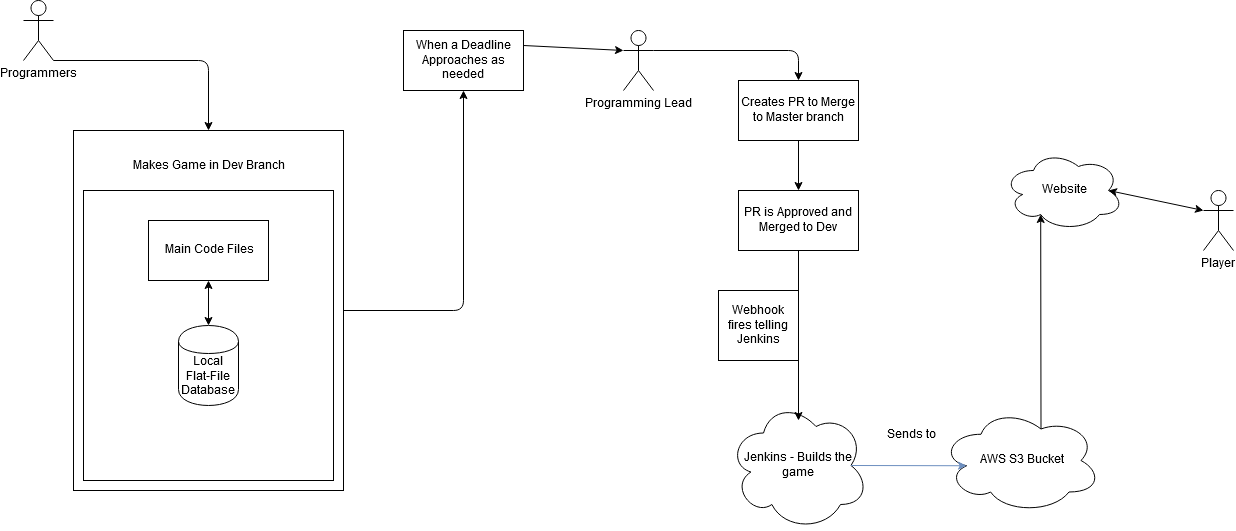

The diagram above was exported from draw.io. Its source (the exported page's mxGraphModel, read from the mxfile embedded in the PNG):
<mxGraphModel dx="1408" dy="755" grid="1" gridSize="10" guides="1" tooltips="1" connect="1" arrows="1" fold="1" page="1" pageScale="1" pageWidth="850" pageHeight="1100" math="0" shadow="0">
  <root>
    <mxCell id="0" />
    <mxCell id="1" parent="0" />
    <mxCell id="ERbDvsDspu9SdXdBLNNR-1" value="Jenkins - Builds the game" style="ellipse;shape=cloud;whiteSpace=wrap;html=1;" vertex="1" parent="1">
      <mxGeometry x="745" y="430" width="140" height="130" as="geometry" />
    </mxCell>
    <mxCell id="ERbDvsDspu9SdXdBLNNR-3" value="Website" style="ellipse;shape=cloud;whiteSpace=wrap;html=1;" vertex="1" parent="1">
      <mxGeometry x="1020" y="180" width="120" height="80" as="geometry" />
    </mxCell>
    <mxCell id="ERbDvsDspu9SdXdBLNNR-4" value="&lt;div&gt;Programming Lead&lt;/div&gt;" style="shape=umlActor;verticalLabelPosition=bottom;labelBackgroundColor=#ffffff;verticalAlign=top;html=1;outlineConnect=0;" vertex="1" parent="1">
      <mxGeometry x="640" y="60" width="30" height="60" as="geometry" />
    </mxCell>
    <mxCell id="ERbDvsDspu9SdXdBLNNR-5" value="AWS S3 Bucket" style="ellipse;shape=cloud;whiteSpace=wrap;html=1;" vertex="1" parent="1">
      <mxGeometry x="957.5" y="437.5" width="160" height="105" as="geometry" />
    </mxCell>
    <mxCell id="ERbDvsDspu9SdXdBLNNR-6" value="Creates PR to Merge to Master branch" style="rounded=0;whiteSpace=wrap;html=1;" vertex="1" parent="1">
      <mxGeometry x="755" y="110" width="120" height="60" as="geometry" />
    </mxCell>
    <mxCell id="ERbDvsDspu9SdXdBLNNR-7" value="" style="endArrow=classic;html=1;entryX=0.5;entryY=0;entryDx=0;entryDy=0;" edge="1" parent="1" target="ERbDvsDspu9SdXdBLNNR-6">
      <mxGeometry width="50" height="50" relative="1" as="geometry">
        <mxPoint x="670" y="80" as="sourcePoint" />
        <mxPoint x="705" y="750" as="targetPoint" />
        <Array as="points">
          <mxPoint x="815" y="80" />
        </Array>
      </mxGeometry>
    </mxCell>
    <mxCell id="ERbDvsDspu9SdXdBLNNR-12" value="&lt;div&gt;PR is Approved and Merged to Dev&lt;/div&gt;" style="rounded=0;whiteSpace=wrap;html=1;" vertex="1" parent="1">
      <mxGeometry x="755" y="220" width="120" height="60" as="geometry" />
    </mxCell>
    <mxCell id="ERbDvsDspu9SdXdBLNNR-13" value="" style="endArrow=classic;html=1;exitX=0.5;exitY=1;exitDx=0;exitDy=0;entryX=0.5;entryY=0;entryDx=0;entryDy=0;" edge="1" parent="1" source="ERbDvsDspu9SdXdBLNNR-6" target="ERbDvsDspu9SdXdBLNNR-12">
      <mxGeometry width="50" height="50" relative="1" as="geometry">
        <mxPoint x="685" y="230" as="sourcePoint" />
        <mxPoint x="735" y="180" as="targetPoint" />
      </mxGeometry>
    </mxCell>
    <mxCell id="ERbDvsDspu9SdXdBLNNR-14" value="" style="endArrow=classic;html=1;exitX=0.5;exitY=1;exitDx=0;exitDy=0;entryX=0.5;entryY=0.154;entryDx=0;entryDy=0;entryPerimeter=0;" edge="1" parent="1" source="ERbDvsDspu9SdXdBLNNR-12" target="ERbDvsDspu9SdXdBLNNR-1">
      <mxGeometry width="50" height="50" relative="1" as="geometry">
        <mxPoint x="775" y="360" as="sourcePoint" />
        <mxPoint x="825" y="310" as="targetPoint" />
      </mxGeometry>
    </mxCell>
    <mxCell id="ERbDvsDspu9SdXdBLNNR-15" value="Webhook fires telling Jenkins" style="text;html=1;strokeColor=#000000;fillColor=none;align=center;verticalAlign=middle;whiteSpace=wrap;rounded=0;" vertex="1" parent="1">
      <mxGeometry x="735" y="320" width="80" height="70" as="geometry" />
    </mxCell>
    <mxCell id="ERbDvsDspu9SdXdBLNNR-16" value="" style="endArrow=classic;html=1;exitX=0.875;exitY=0.5;exitDx=0;exitDy=0;exitPerimeter=0;entryX=0.16;entryY=0.55;entryDx=0;entryDy=0;entryPerimeter=0;fillColor=#dae8fc;strokeColor=#6c8ebf;" edge="1" parent="1" source="ERbDvsDspu9SdXdBLNNR-1" target="ERbDvsDspu9SdXdBLNNR-5">
      <mxGeometry width="50" height="50" relative="1" as="geometry">
        <mxPoint x="945" y="540" as="sourcePoint" />
        <mxPoint x="995" y="490" as="targetPoint" />
      </mxGeometry>
    </mxCell>
    <mxCell id="ERbDvsDspu9SdXdBLNNR-17" value="&lt;div&gt;Sends to&lt;/div&gt;" style="text;html=1;strokeColor=none;fillColor=none;align=center;verticalAlign=middle;whiteSpace=wrap;rounded=0;" vertex="1" parent="1">
      <mxGeometry x="897.5" y="440" width="60" height="50" as="geometry" />
    </mxCell>
    <mxCell id="ERbDvsDspu9SdXdBLNNR-24" value="Player" style="shape=umlActor;verticalLabelPosition=bottom;labelBackgroundColor=#ffffff;verticalAlign=top;html=1;outlineConnect=0;strokeColor=#000000;" vertex="1" parent="1">
      <mxGeometry x="1220" y="220" width="30" height="60" as="geometry" />
    </mxCell>
    <mxCell id="ERbDvsDspu9SdXdBLNNR-28" value="" style="endArrow=classic;html=1;exitX=0.625;exitY=0.2;exitDx=0;exitDy=0;exitPerimeter=0;entryX=0.31;entryY=0.8;entryDx=0;entryDy=0;entryPerimeter=0;" edge="1" parent="1" source="ERbDvsDspu9SdXdBLNNR-5" target="ERbDvsDspu9SdXdBLNNR-3">
      <mxGeometry width="50" height="50" relative="1" as="geometry">
        <mxPoint x="1050" y="430" as="sourcePoint" />
        <mxPoint x="1100" y="380" as="targetPoint" />
      </mxGeometry>
    </mxCell>
    <mxCell id="ERbDvsDspu9SdXdBLNNR-29" value="" style="endArrow=classic;startArrow=classic;html=1;exitX=0.875;exitY=0.5;exitDx=0;exitDy=0;exitPerimeter=0;entryX=0;entryY=0.3333333333333333;entryDx=0;entryDy=0;entryPerimeter=0;" edge="1" parent="1" source="ERbDvsDspu9SdXdBLNNR-3" target="ERbDvsDspu9SdXdBLNNR-24">
      <mxGeometry width="50" height="50" relative="1" as="geometry">
        <mxPoint x="1150" y="410" as="sourcePoint" />
        <mxPoint x="1200" y="360" as="targetPoint" />
      </mxGeometry>
    </mxCell>
    <mxCell id="ERbDvsDspu9SdXdBLNNR-30" value="&lt;div&gt;Programmers&lt;/div&gt;&lt;div&gt;&lt;br&gt;&lt;/div&gt;" style="shape=umlActor;verticalLabelPosition=bottom;labelBackgroundColor=#ffffff;verticalAlign=top;html=1;outlineConnect=0;strokeColor=#000000;" vertex="1" parent="1">
      <mxGeometry x="40" y="30" width="30" height="60" as="geometry" />
    </mxCell>
    <mxCell id="ERbDvsDspu9SdXdBLNNR-43" value="&lt;div&gt;Makes Game in Dev Branch&lt;/div&gt;&lt;div&gt;&lt;br&gt;&lt;/div&gt;&lt;div&gt;&lt;br&gt;&lt;/div&gt;&lt;div&gt;&lt;br&gt;&lt;/div&gt;&lt;div&gt;&lt;br&gt;&lt;/div&gt;&lt;div&gt;&lt;br&gt;&lt;/div&gt;&lt;div&gt;&lt;br&gt;&lt;/div&gt;&lt;div&gt;&lt;br&gt;&lt;/div&gt;&lt;div&gt;&lt;br&gt;&lt;/div&gt;&lt;div&gt;&lt;br&gt;&lt;/div&gt;&lt;div&gt;&lt;br&gt;&lt;/div&gt;&lt;div&gt;&lt;br&gt;&lt;/div&gt;&lt;div&gt;&lt;br&gt;&lt;/div&gt;&lt;div&gt;&lt;br&gt;&lt;/div&gt;&lt;div&gt;&lt;br&gt;&lt;/div&gt;&lt;div&gt;&lt;br&gt;&lt;/div&gt;&lt;div&gt;&lt;br&gt;&lt;/div&gt;&lt;div&gt;&lt;br&gt;&lt;/div&gt;&lt;div&gt;&lt;br&gt;&lt;/div&gt;&lt;div&gt;&lt;br&gt;&lt;/div&gt;&lt;div&gt;&lt;br&gt;&lt;/div&gt;" style="rounded=0;whiteSpace=wrap;html=1;strokeColor=#000000;" vertex="1" parent="1">
      <mxGeometry x="90" y="160" width="270" height="360" as="geometry" />
    </mxCell>
    <mxCell id="ERbDvsDspu9SdXdBLNNR-44" value="" style="endArrow=classic;html=1;exitX=1;exitY=1;exitDx=0;exitDy=0;exitPerimeter=0;entryX=0.5;entryY=0;entryDx=0;entryDy=0;" edge="1" parent="1" source="ERbDvsDspu9SdXdBLNNR-30" target="ERbDvsDspu9SdXdBLNNR-43">
      <mxGeometry width="50" height="50" relative="1" as="geometry">
        <mxPoint x="130" y="160" as="sourcePoint" />
        <mxPoint x="180" y="110" as="targetPoint" />
        <Array as="points">
          <mxPoint x="225" y="90" />
        </Array>
      </mxGeometry>
    </mxCell>
    <mxCell id="ERbDvsDspu9SdXdBLNNR-45" value="" style="rounded=0;whiteSpace=wrap;html=1;strokeColor=#000000;" vertex="1" parent="1">
      <mxGeometry x="100" y="220" width="250" height="290" as="geometry" />
    </mxCell>
    <mxCell id="ERbDvsDspu9SdXdBLNNR-46" value="Main Code Files" style="rounded=0;whiteSpace=wrap;html=1;strokeColor=#000000;" vertex="1" parent="1">
      <mxGeometry x="165" y="250" width="120" height="60" as="geometry" />
    </mxCell>
    <mxCell id="ERbDvsDspu9SdXdBLNNR-47" value="Local Flat-File Database" style="shape=cylinder;whiteSpace=wrap;html=1;boundedLbl=1;backgroundOutline=1;strokeColor=#000000;" vertex="1" parent="1">
      <mxGeometry x="195" y="355" width="60" height="80" as="geometry" />
    </mxCell>
    <mxCell id="ERbDvsDspu9SdXdBLNNR-48" value="" style="endArrow=classic;startArrow=classic;html=1;entryX=0.5;entryY=1;entryDx=0;entryDy=0;exitX=0.5;exitY=0;exitDx=0;exitDy=0;" edge="1" parent="1" source="ERbDvsDspu9SdXdBLNNR-47" target="ERbDvsDspu9SdXdBLNNR-46">
      <mxGeometry width="50" height="50" relative="1" as="geometry">
        <mxPoint x="130" y="430" as="sourcePoint" />
        <mxPoint x="180" y="380" as="targetPoint" />
      </mxGeometry>
    </mxCell>
    <mxCell id="ERbDvsDspu9SdXdBLNNR-49" value="When a Deadline Approaches as needed" style="rounded=0;whiteSpace=wrap;html=1;strokeColor=#000000;" vertex="1" parent="1">
      <mxGeometry x="420" y="60" width="120" height="60" as="geometry" />
    </mxCell>
    <mxCell id="ERbDvsDspu9SdXdBLNNR-50" value="" style="endArrow=classic;html=1;exitX=1;exitY=0.5;exitDx=0;exitDy=0;entryX=0.5;entryY=1;entryDx=0;entryDy=0;" edge="1" parent="1" source="ERbDvsDspu9SdXdBLNNR-43" target="ERbDvsDspu9SdXdBLNNR-49">
      <mxGeometry width="50" height="50" relative="1" as="geometry">
        <mxPoint x="490" y="380" as="sourcePoint" />
        <mxPoint x="540" y="330" as="targetPoint" />
        <Array as="points">
          <mxPoint x="480" y="340" />
        </Array>
      </mxGeometry>
    </mxCell>
    <mxCell id="ERbDvsDspu9SdXdBLNNR-51" value="" style="endArrow=classic;html=1;exitX=1;exitY=0.25;exitDx=0;exitDy=0;entryX=0;entryY=0.3333333333333333;entryDx=0;entryDy=0;entryPerimeter=0;" edge="1" parent="1" source="ERbDvsDspu9SdXdBLNNR-49" target="ERbDvsDspu9SdXdBLNNR-4">
      <mxGeometry width="50" height="50" relative="1" as="geometry">
        <mxPoint x="610" y="360" as="sourcePoint" />
        <mxPoint x="660" y="310" as="targetPoint" />
      </mxGeometry>
    </mxCell>
  </root>
</mxGraphModel>